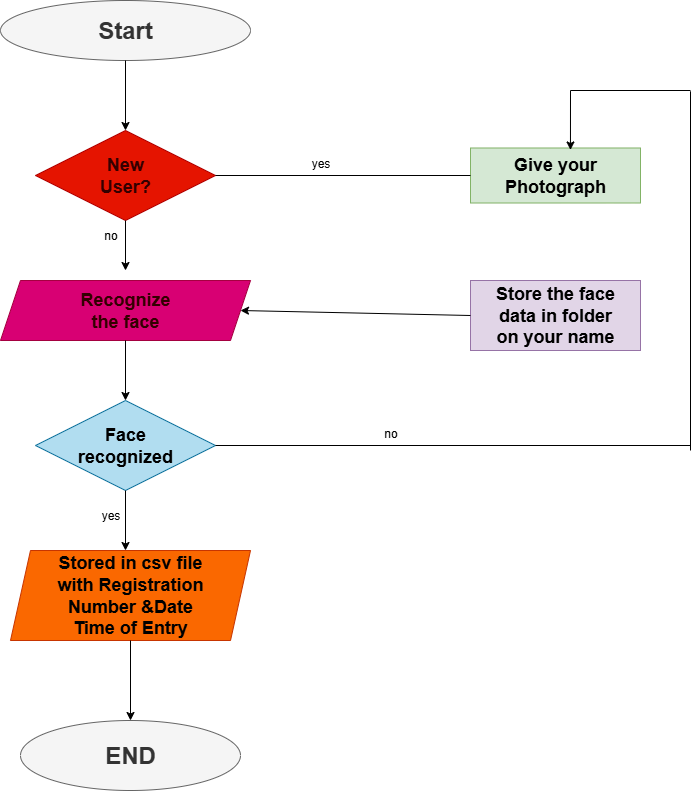

The diagram above was exported from draw.io. Its source (the exported page's mxGraphModel, read from the mxfile embedded in the PNG):
<mxGraphModel dx="1042" dy="1662" grid="1" gridSize="10" guides="1" tooltips="1" connect="1" arrows="1" fold="1" page="1" pageScale="1" pageWidth="850" pageHeight="1100" math="0" shadow="0">
  <root>
    <mxCell id="0" />
    <mxCell id="1" parent="0" />
    <mxCell id="GnXqFE-BVhFiDyTyiC3H-1" value="&lt;h1&gt;Start&lt;/h1&gt;" style="ellipse;whiteSpace=wrap;html=1;fillColor=#f5f5f5;strokeColor=#666666;fontColor=#333333;fontStyle=1" parent="1" vertex="1">
      <mxGeometry x="40" y="-980" width="250" height="60" as="geometry" />
    </mxCell>
    <mxCell id="GnXqFE-BVhFiDyTyiC3H-2" value="" style="endArrow=classic;html=1;rounded=0;exitX=0.5;exitY=1;exitDx=0;exitDy=0;" parent="1" source="GnXqFE-BVhFiDyTyiC3H-1" target="GnXqFE-BVhFiDyTyiC3H-3" edge="1">
      <mxGeometry width="50" height="50" relative="1" as="geometry">
        <mxPoint x="100" y="-940" as="sourcePoint" />
        <mxPoint x="165" y="-840" as="targetPoint" />
      </mxGeometry>
    </mxCell>
    <mxCell id="GnXqFE-BVhFiDyTyiC3H-3" value="&lt;h2&gt;&lt;font style=&quot;color: rgb(51, 0, 0);&quot;&gt;New&lt;br&gt;User?&lt;/font&gt;&lt;/h2&gt;" style="rhombus;whiteSpace=wrap;html=1;fillColor=#e51400;strokeColor=#B20000;fontColor=#ffffff;" parent="1" vertex="1">
      <mxGeometry x="75" y="-850" width="180" height="90" as="geometry" />
    </mxCell>
    <mxCell id="GnXqFE-BVhFiDyTyiC3H-4" value="" style="endArrow=classic;html=1;rounded=0;exitX=0.5;exitY=1;exitDx=0;exitDy=0;" parent="1" source="GnXqFE-BVhFiDyTyiC3H-3" edge="1">
      <mxGeometry width="50" height="50" relative="1" as="geometry">
        <mxPoint x="400" y="-620" as="sourcePoint" />
        <mxPoint x="165" y="-710" as="targetPoint" />
      </mxGeometry>
    </mxCell>
    <mxCell id="GnXqFE-BVhFiDyTyiC3H-5" value="&lt;h2&gt;&lt;font style=&quot;color: rgb(51, 0, 0);&quot;&gt;Recognize&lt;br&gt;the face&lt;/font&gt;&lt;/h2&gt;" style="shape=parallelogram;perimeter=parallelogramPerimeter;whiteSpace=wrap;html=1;fixedSize=1;fillColor=#d80073;fontColor=#ffffff;strokeColor=#A50040;" parent="1" vertex="1">
      <mxGeometry x="40" y="-700" width="250" height="60" as="geometry" />
    </mxCell>
    <mxCell id="GnXqFE-BVhFiDyTyiC3H-7" value="&lt;h1&gt;END&lt;/h1&gt;" style="ellipse;whiteSpace=wrap;html=1;fillColor=#f5f5f5;fontColor=#333333;strokeColor=#666666;" parent="1" vertex="1">
      <mxGeometry x="60" y="-260" width="220" height="70" as="geometry" />
    </mxCell>
    <mxCell id="GnXqFE-BVhFiDyTyiC3H-10" value="" style="endArrow=classic;html=1;rounded=0;exitX=0.5;exitY=1;exitDx=0;exitDy=0;" parent="1" source="GnXqFE-BVhFiDyTyiC3H-5" edge="1">
      <mxGeometry width="50" height="50" relative="1" as="geometry">
        <mxPoint x="370" y="-630" as="sourcePoint" />
        <mxPoint x="165" y="-580" as="targetPoint" />
      </mxGeometry>
    </mxCell>
    <mxCell id="GnXqFE-BVhFiDyTyiC3H-11" value="&lt;h2&gt;Face&lt;br&gt;recognized&lt;/h2&gt;" style="rhombus;whiteSpace=wrap;html=1;fillColor=#b1ddf0;strokeColor=#10739e;" parent="1" vertex="1">
      <mxGeometry x="75" y="-580" width="180" height="90" as="geometry" />
    </mxCell>
    <mxCell id="GnXqFE-BVhFiDyTyiC3H-12" value="" style="endArrow=classic;html=1;rounded=0;exitX=0.5;exitY=1;exitDx=0;exitDy=0;" parent="1" source="GnXqFE-BVhFiDyTyiC3H-11" edge="1">
      <mxGeometry width="50" height="50" relative="1" as="geometry">
        <mxPoint x="370" y="-380" as="sourcePoint" />
        <mxPoint x="165" y="-430" as="targetPoint" />
      </mxGeometry>
    </mxCell>
    <mxCell id="GnXqFE-BVhFiDyTyiC3H-13" value="&lt;h2&gt;Stored in csv file&lt;br&gt;with Registration&lt;br&gt;Number &amp;amp;Date&lt;br&gt;Time of Entry&lt;/h2&gt;" style="shape=parallelogram;perimeter=parallelogramPerimeter;whiteSpace=wrap;html=1;fixedSize=1;fillColor=#fa6800;strokeColor=#C73500;fontColor=#000000;" parent="1" vertex="1">
      <mxGeometry x="50" y="-430" width="240" height="90" as="geometry" />
    </mxCell>
    <mxCell id="GnXqFE-BVhFiDyTyiC3H-14" value="" style="endArrow=classic;html=1;rounded=0;exitX=0.5;exitY=1;exitDx=0;exitDy=0;entryX=0.5;entryY=0;entryDx=0;entryDy=0;" parent="1" source="GnXqFE-BVhFiDyTyiC3H-13" target="GnXqFE-BVhFiDyTyiC3H-7" edge="1">
      <mxGeometry width="50" height="50" relative="1" as="geometry">
        <mxPoint x="380" y="-480" as="sourcePoint" />
        <mxPoint x="430" y="-530" as="targetPoint" />
      </mxGeometry>
    </mxCell>
    <mxCell id="GnXqFE-BVhFiDyTyiC3H-15" value="&lt;h2&gt;Give your&lt;br&gt;Photograph&lt;/h2&gt;" style="rounded=0;whiteSpace=wrap;html=1;fillColor=#d5e8d4;strokeColor=#82b366;" parent="1" vertex="1">
      <mxGeometry x="510" y="-832.5" width="170" height="55" as="geometry" />
    </mxCell>
    <mxCell id="GnXqFE-BVhFiDyTyiC3H-16" value="&lt;h2&gt;Store the face&lt;br&gt;data in folder&lt;br&gt;on your name&lt;/h2&gt;" style="rounded=0;whiteSpace=wrap;html=1;fillColor=#e1d5e7;strokeColor=#9673a6;" parent="1" vertex="1">
      <mxGeometry x="510" y="-700" width="170" height="70" as="geometry" />
    </mxCell>
    <mxCell id="GnXqFE-BVhFiDyTyiC3H-20" value="" style="endArrow=none;html=1;rounded=0;exitX=1;exitY=0.5;exitDx=0;exitDy=0;" parent="1" source="GnXqFE-BVhFiDyTyiC3H-11" edge="1">
      <mxGeometry width="50" height="50" relative="1" as="geometry">
        <mxPoint x="380" y="-610" as="sourcePoint" />
        <mxPoint x="730" y="-535" as="targetPoint" />
      </mxGeometry>
    </mxCell>
    <mxCell id="GnXqFE-BVhFiDyTyiC3H-21" value="" style="endArrow=none;html=1;rounded=0;" parent="1" edge="1">
      <mxGeometry width="50" height="50" relative="1" as="geometry">
        <mxPoint x="730" y="-530" as="sourcePoint" />
        <mxPoint x="730" y="-889.1999816894531" as="targetPoint" />
      </mxGeometry>
    </mxCell>
    <mxCell id="GnXqFE-BVhFiDyTyiC3H-22" value="" style="endArrow=none;html=1;rounded=0;" parent="1" edge="1">
      <mxGeometry width="50" height="50" relative="1" as="geometry">
        <mxPoint x="610" y="-890" as="sourcePoint" />
        <mxPoint x="730" y="-890" as="targetPoint" />
      </mxGeometry>
    </mxCell>
    <mxCell id="GnXqFE-BVhFiDyTyiC3H-23" value="" style="endArrow=classic;html=1;rounded=0;entryX=0.588;entryY=0.036;entryDx=0;entryDy=0;entryPerimeter=0;" parent="1" target="GnXqFE-BVhFiDyTyiC3H-15" edge="1">
      <mxGeometry width="50" height="50" relative="1" as="geometry">
        <mxPoint x="610" y="-890" as="sourcePoint" />
        <mxPoint x="450" y="-850" as="targetPoint" />
      </mxGeometry>
    </mxCell>
    <mxCell id="ADYIsMxN9hduwrD62RlE-4" value="no" style="text;html=1;align=center;verticalAlign=middle;resizable=0;points=[];autosize=1;strokeColor=none;fillColor=none;" vertex="1" parent="1">
      <mxGeometry x="410" y="-562" width="40" height="30" as="geometry" />
    </mxCell>
    <mxCell id="ADYIsMxN9hduwrD62RlE-6" value="yes" style="text;html=1;align=center;verticalAlign=middle;resizable=0;points=[];autosize=1;strokeColor=none;fillColor=none;" vertex="1" parent="1">
      <mxGeometry x="130" y="-480" width="40" height="30" as="geometry" />
    </mxCell>
    <mxCell id="ADYIsMxN9hduwrD62RlE-7" value="no" style="text;html=1;align=center;verticalAlign=middle;resizable=0;points=[];autosize=1;strokeColor=none;fillColor=none;" vertex="1" parent="1">
      <mxGeometry x="130" y="-760" width="40" height="30" as="geometry" />
    </mxCell>
    <mxCell id="ADYIsMxN9hduwrD62RlE-10" value="" style="endArrow=none;html=1;rounded=0;exitX=1;exitY=0.5;exitDx=0;exitDy=0;entryX=0;entryY=0.5;entryDx=0;entryDy=0;" edge="1" parent="1" source="GnXqFE-BVhFiDyTyiC3H-3" target="GnXqFE-BVhFiDyTyiC3H-15">
      <mxGeometry width="50" height="50" relative="1" as="geometry">
        <mxPoint x="400" y="-710" as="sourcePoint" />
        <mxPoint x="450" y="-760" as="targetPoint" />
      </mxGeometry>
    </mxCell>
    <mxCell id="ADYIsMxN9hduwrD62RlE-11" value="yes" style="text;html=1;align=center;verticalAlign=middle;resizable=0;points=[];autosize=1;strokeColor=none;fillColor=none;" vertex="1" parent="1">
      <mxGeometry x="340" y="-832.5" width="40" height="30" as="geometry" />
    </mxCell>
    <mxCell id="ADYIsMxN9hduwrD62RlE-12" value="" style="endArrow=classic;html=1;rounded=0;exitX=0;exitY=0.5;exitDx=0;exitDy=0;entryX=1;entryY=0.5;entryDx=0;entryDy=0;" edge="1" parent="1" source="GnXqFE-BVhFiDyTyiC3H-16" target="GnXqFE-BVhFiDyTyiC3H-5">
      <mxGeometry width="50" height="50" relative="1" as="geometry">
        <mxPoint x="400" y="-550" as="sourcePoint" />
        <mxPoint x="450" y="-600" as="targetPoint" />
      </mxGeometry>
    </mxCell>
  </root>
</mxGraphModel>